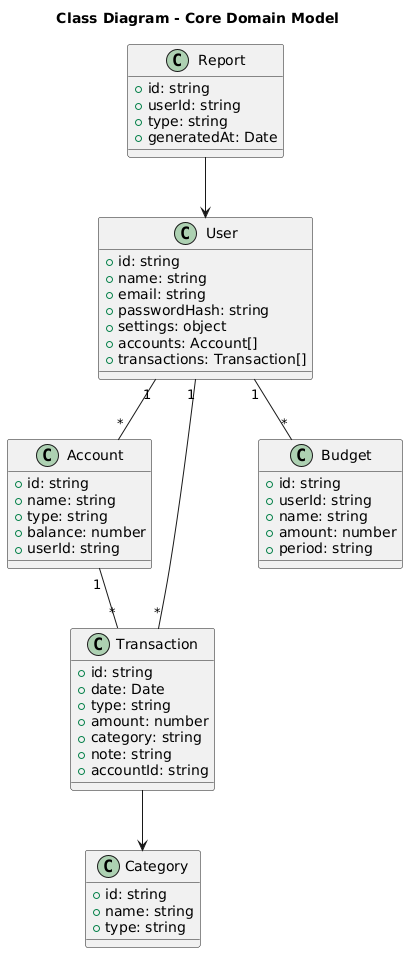

The diagram above was rendered by PlantUML. Its source (embedded in the PNG):
@startuml
title Class Diagram - Core Domain Model
class User {
  +id: string
  +name: string
  +email: string
  +passwordHash: string
  +settings: object
  +accounts: Account[]
  +transactions: Transaction[]
}

class Account {
  +id: string
  +name: string
  +type: string
  +balance: number
  +userId: string
}

class Transaction {
  +id: string
  +date: Date
  +type: string
  +amount: number
  +category: string
  +note: string
  +accountId: string
}

class Budget {
  +id: string
  +userId: string
  +name: string
  +amount: number
  +period: string
}

class Category {
  +id: string
  +name: string
  +type: string
}

class Report {
  +id: string
  +userId: string
  +type: string
  +generatedAt: Date
}

User "1"--"*" Account
User "1"--"*" Transaction
User "1"--"*" Budget
Account "1"--"*" Transaction
Transaction --> Category
Report --> User
@enduml